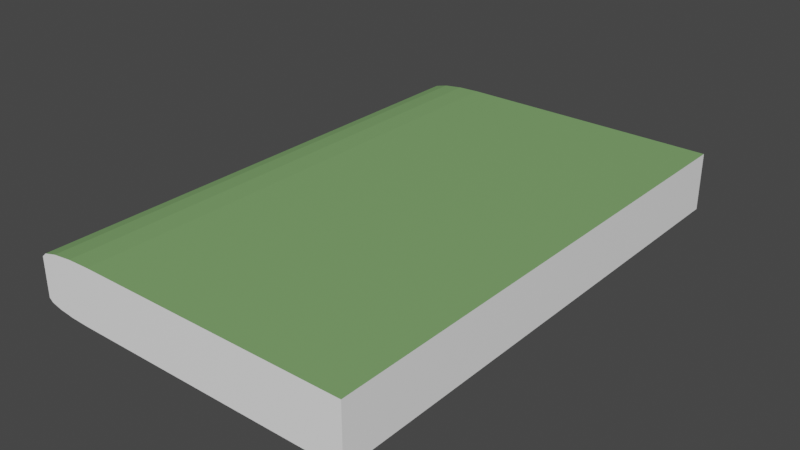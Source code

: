 # Source: singlebook.blend  (saved by Blender 2.81.16; exported with 4.5.12 LTS)
import bpy
from mathutils import Matrix  # noqa: F401  (used for matrix-valued properties, if any)

bpy.ops.wm.read_factory_settings(use_empty=True)
scene = bpy.context.scene
scene.name = 'Scene'

# ---- collections
col_collection = bpy.data.collections.new('Collection'); scene.collection.children.link(col_collection)

# ---- materials (node trees are filled in below, after node groups)
mat_material = bpy.data.materials.new('Material')
mat_material.alpha_threshold = 0.0
mat_material.use_transparent_shadow = False
mat_material.line_color = (0.0, 0.0, 0.0, 1.0)
mat_material_001 = bpy.data.materials.new('Material.001')
mat_material_001.use_transparent_shadow = False
mat_material_004 = bpy.data.materials.new('Material.004')
mat_material_004.use_transparent_shadow = False

# ---- material node trees
mat_material.use_nodes = True; mat_material.node_tree.nodes.clear()
_N = mat_material.node_tree.nodes; _L = mat_material.node_tree.links
n0 = _N.new('ShaderNodeOutputMaterial'); n0.name = 'Material Output'; n0.location = (300, 300)
n1 = _N.new('ShaderNodeBsdfPrincipled'); n1.name = 'Principled BSDF'; n1.location = (10, 300)
n1.distribution = 'GGX'
n1.subsurface_method = 'BURLEY'
n1.inputs[0].default_value = (1.0, 1.0, 1.0, 1.0)
n1.inputs[2].default_value = 0.4
n1.inputs[3].default_value = 1.45
n1.inputs[27].default_value = (0.0, 0.0, 0.0, 1.0)
n1.inputs[28].default_value = 1.0
_L.new(n1.outputs[0], n0.inputs[0])
n0.is_active_output = True
mat_material_001.use_nodes = True; mat_material_001.node_tree.nodes.clear()
_N = mat_material_001.node_tree.nodes; _L = mat_material_001.node_tree.links
n0 = _N.new('ShaderNodeOutputMaterial'); n0.name = 'Material Output'; n0.location = (300, 300)
n1 = _N.new('ShaderNodeBsdfPrincipled'); n1.name = 'Principled BSDF'; n1.location = (10, 300)
n1.distribution = 'GGX'
n1.subsurface_method = 'BURLEY'
n1.inputs[0].default_value = (0.6813, 0.314, 1.0, 1.0)
n1.inputs[3].default_value = 1.45
n1.inputs[27].default_value = (0.0, 0.0, 0.0, 1.0)
n1.inputs[28].default_value = 1.0
_L.new(n1.outputs[0], n0.inputs[0])
n0.is_active_output = True
mat_material_004.use_nodes = True; mat_material_004.node_tree.nodes.clear()
_N = mat_material_004.node_tree.nodes; _L = mat_material_004.node_tree.links
n0 = _N.new('ShaderNodeOutputMaterial'); n0.name = 'Material Output'; n0.location = (300, 300)
n1 = _N.new('ShaderNodeBsdfPrincipled'); n1.name = 'Principled BSDF'; n1.location = (10, 300)
n1.distribution = 'GGX'
n1.subsurface_method = 'BURLEY'
n1.inputs[0].default_value = (0.212, 0.3972, 0.1481, 1.0)
n1.inputs[3].default_value = 1.45
n1.inputs[27].default_value = (0.0, 0.0, 0.0, 1.0)
n1.inputs[28].default_value = 1.0
_L.new(n1.outputs[0], n0.inputs[0])
n0.is_active_output = True

# ---- world
world_world = bpy.data.worlds.new('World'); scene.world = world_world
world_world.use_nodes = True; world_world.node_tree.nodes.clear()
_N = world_world.node_tree.nodes; _L = world_world.node_tree.links
n0 = _N.new('ShaderNodeOutputWorld'); n0.name = 'World Output'; n0.location = (300, 300)
n1 = _N.new('ShaderNodeBackground'); n1.name = 'Background'; n1.location = (10, 300)
n1.inputs[0].default_value = (0.05088, 0.05088, 0.05088, 1.0)
_L.new(n1.outputs[0], n0.inputs[0])
n0.is_active_output = True
world_world.color = (0.05088, 0.05088, 0.05088)
world_world.use_sun_shadow = False
world_world.sun_shadow_jitter_overblur = 0.0

# ---- meshes
me_cube_003 = bpy.data.meshes.new('Cube.003')
me_cube_003.from_pydata([(1.0, 1.0, 1.0), (1.0, 1.0, -1.0), (1.0, -1.0, 1.0), (1.0, -1.0, -1.0), (-1.0, 1.0, 0.6296), (-0.6296, 1.0, 1.0), (-0.9718, 1.0, 0.7713), (-0.8915, 1.0, 0.8915), (-0.7713, 1.0, 0.9718), (-0.6296, -1.0, 1.0), (-1.0, -1.0, 0.6296), (-0.7713, -1.0, 0.9718), (-0.8915, -1.0, 0.8915), (-0.9718, -1.0, 0.7713), (-0.7061, 1.0, -1.0), (-1.0, 1.0, -0.7061), (-0.8186, 1.0, -0.9776), (-0.9139, 1.0, -0.9139), (-0.9776, 1.0, -0.8186), (-1.0, -1.0, -0.7061), (-0.7061, -1.0, -1.0), (-0.9776, -1.0, -0.8186), (-0.9139, -1.0, -0.9139), (-0.8186, -1.0, -0.9776)], [], [(0, 5, 9, 2), (14, 16, 17, 18, 15, 4, 6, 7, 8, 5, 0, 1), (1, 0, 2, 3), (14, 1, 3, 20), (9, 5, 8, 11), (11, 8, 7, 12), (12, 7, 6, 13), (13, 6, 4, 10), (3, 2, 9, 11, 12, 13, 10, 19, 21, 22, 23, 20), (14, 20, 23, 16), (16, 23, 22, 17), (17, 22, 21, 18), (18, 21, 19, 15), (19, 10, 4, 15)])
me_cube_003.polygons.foreach_set('material_index', [2, 0, 0, 2, 2, 2, 2, 2, 0, 2, 2, 2, 2, 2])
_uv = me_cube_003.uv_layers.new(name='UVMap')
_uv.uv.foreach_set('vector', [0.625, 0.5, 0.8287, 0.5, 0.8287, 0.75, 0.625, 0.75, 0.375, 0.2867, 0.3778, 0.2727, 0.3858, 0.2608, 0.3977, 0.2528, 0.4117, 0.25, 0.5787, 0.25, 0.5964, 0.2535, 0.6114, 0.2636, 0.6215, 0.2786, 0.625, 0.2963, 0.625, 0.5, 0.375, 0.5, 0.375, 0.5, 0.625, 0.5, 0.625, 0.75, 0.375, 0.75, 0.1617, 0.5, 0.375, 0.5, 0.375, 0.75, 0.1617, 0.75, 0.8287, 0.75, 0.8287, 0.5, 0.8464, 0.5, 0.8464, 0.75, 0.8464, 0.75, 0.8464, 0.5, 0.875, 0.5, 0.875, 0.75, 0.625, 0.0, 0.625, 0.25, 0.5964, 0.25, 0.5964, 0.0, 0.5964, 0.0, 0.5964, 0.25, 0.5787, 0.25, 0.5787, 0.0, 0.375, 0.75, 0.625, 0.75, 0.625, 0.9537, 0.6215, 0.9714, 0.6114, 0.9864, 0.5964, 0.9965, 0.5787, 1.0, 0.4117, 1.0, 0.3977, 0.9972, 0.3858, 0.9892, 0.3778, 0.9773, 0.375, 0.9633, 0.1617, 0.5, 0.1617, 0.75, 0.1477, 0.75, 0.1477, 0.5, 0.1477, 0.5, 0.1477, 0.75, 0.125, 0.75, 0.125, 0.5, 0.375, 0.25, 0.375, 0.0, 0.3977, 0.0, 0.3977, 0.25, 0.3977, 0.25, 0.3977, 0.0, 0.4117, 0.0, 0.4117, 0.25, 0.4117, 0.0, 0.5787, 0.0, 0.5787, 0.25, 0.4117, 0.25])
me_cube_003.materials.append(mat_material)
me_cube_003.materials.append(mat_material_001)
me_cube_003.materials.append(mat_material_004)
me_cube_003.use_remesh_preserve_volume = False
me_cube_003.use_remesh_preserve_attributes = False
me_cube_003.use_mirror_vertex_groups = False
me_cube_003.update()

# ---- objects
ob_cube_003 = bpy.data.objects.new('Cube.003', me_cube_003)

# ---- transforms, parenting, visibility, modifiers, constraints
ob_cube_003.location = (0.1034, 0.05139, -0.6261)
ob_cube_003.scale = (0.8983, 1.4, 0.1597)
ob_cube_003.lock_rotations_4d = False
ob_cube_003.empty_display_type = 'ARROWS'
ob_cube_003.lineart.crease_threshold = 0.0

# ---- collection membership
col_collection.objects.link(ob_cube_003)

# ---- scene / render settings (as saved in the file)
scene.frame_start = 1; scene.frame_end = 250; scene.frame_set(1)
scene.render.engine = 'BLENDER_EEVEE_NEXT'
scene.cycles.use_denoising = False
scene.cycles.samples = 128
scene.cycles.sampling_pattern = 'TABULATED_SOBOL'
scene.cycles.use_adaptive_sampling = False
scene.cycles.use_light_tree = False
scene.view_settings.view_transform = 'Filmic'
bpy.context.view_layer.update()

# ---- added for rendering (the .blend has no active camera and no usable light): camera, sun
cam_auto = bpy.data.cameras.new('AutoCamera')
cam_auto.lens = 50.0
cam_auto.sensor_width = 36.0
cam_auto.clip_end = 1000.0
ob_auto_camera = bpy.data.objects.new('AutoCamera', cam_auto)
scene.collection.objects.link(ob_auto_camera)
ob_auto_camera.location = (3.19613, -3.65985, 1.84807)
ob_auto_camera.rotation_euler = (1.09748, -7.21219e-08, 0.694738)
scene.camera = ob_auto_camera
light_auto_sun = bpy.data.lights.new('AutoSun', 'SUN')
light_auto_sun.energy = 3.0
light_auto_sun.angle = 0.0523599
ob_auto_sun = bpy.data.objects.new('AutoSun', light_auto_sun)
scene.collection.objects.link(ob_auto_sun)
ob_auto_sun.rotation_euler = (0.872665, 0.174533, 0.523599)
bpy.context.view_layer.update()
